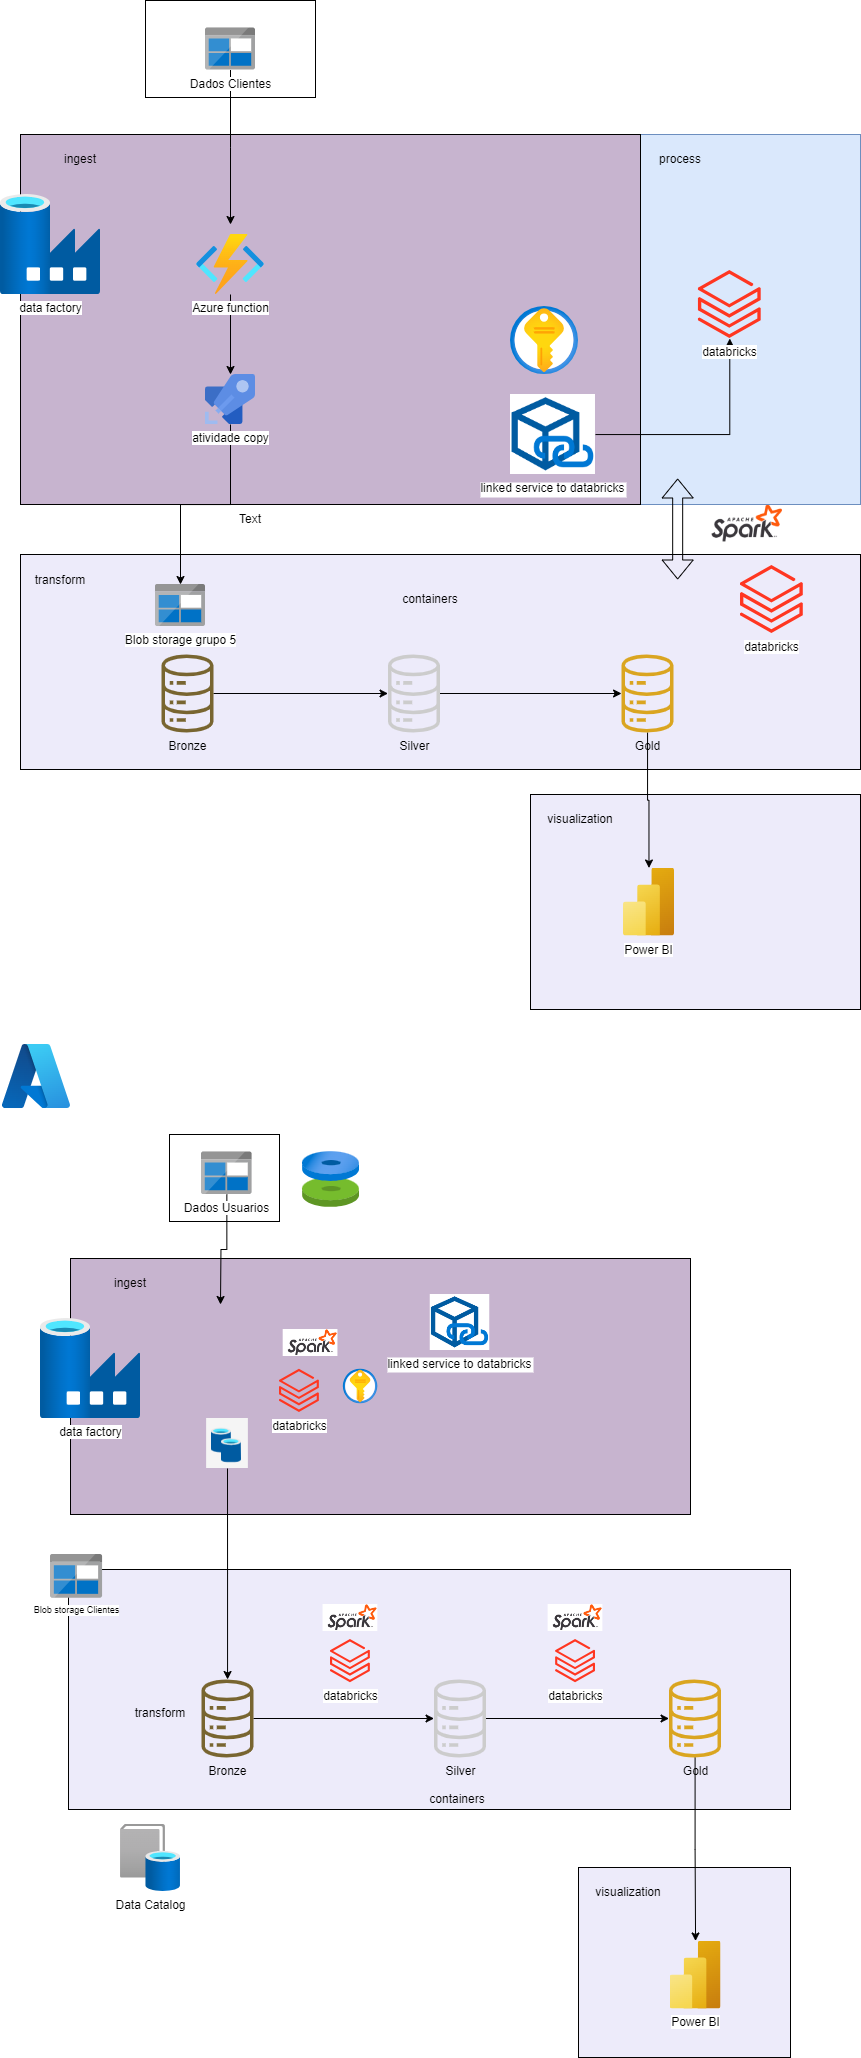

The diagram above was exported from draw.io. Its source (the exported page's mxGraphModel, read from the mxfile embedded in the PNG):
<mxGraphModel dx="878" dy="509" grid="1" gridSize="10" guides="1" tooltips="1" connect="1" arrows="1" fold="1" page="1" pageScale="1" pageWidth="827" pageHeight="1169" math="0" shadow="0">
  <root>
    <mxCell id="0" />
    <mxCell id="1" parent="0" />
    <mxCell id="CjrealuKwnq1mrGlpfEA-1" value="" style="shape=image;verticalLabelPosition=bottom;labelBackgroundColor=default;verticalAlign=top;aspect=fixed;imageAspect=0;image=https://eduardo2s.github.io/assets/img/spark.png;" parent="1" vertex="1">
      <mxGeometry x="668" y="550" width="160" height="90" as="geometry" />
    </mxCell>
    <mxCell id="DmdU8ZEOlt_OejEhqSOY-6" value="" style="rounded=0;whiteSpace=wrap;html=1;fillColor=#dae8fc;strokeColor=#6c8ebf;" parent="1" vertex="1">
      <mxGeometry x="310" y="190" width="550" height="370" as="geometry" />
    </mxCell>
    <mxCell id="CjrealuKwnq1mrGlpfEA-20" value="" style="rounded=0;whiteSpace=wrap;html=1;fillColor=#edebfa;" parent="1" vertex="1">
      <mxGeometry x="530" y="850" width="330" height="215" as="geometry" />
    </mxCell>
    <mxCell id="uuC0uU9qO-WGWbCFHayV-21" value="" style="rounded=0;whiteSpace=wrap;html=1;fillColor=#c7b4cf;" parent="1" vertex="1">
      <mxGeometry x="20" y="190" width="620" height="370" as="geometry" />
    </mxCell>
    <mxCell id="uuC0uU9qO-WGWbCFHayV-23" value="" style="rounded=0;whiteSpace=wrap;html=1;fillColor=#edebfa;" parent="1" vertex="1">
      <mxGeometry x="20" y="610" width="840" height="215" as="geometry" />
    </mxCell>
    <mxCell id="uuC0uU9qO-WGWbCFHayV-22" value="" style="rounded=0;whiteSpace=wrap;html=1;fillColor=#ffffff;" parent="1" vertex="1">
      <mxGeometry x="145" y="56" width="170" height="97" as="geometry" />
    </mxCell>
    <mxCell id="uuC0uU9qO-WGWbCFHayV-2" value="Blob storage grupo 5" style="image;sketch=0;aspect=fixed;html=1;points=[];align=center;fontSize=12;image=img/lib/mscae/BlobBlock.svg;" parent="1" vertex="1">
      <mxGeometry x="155" y="640" width="50" height="42" as="geometry" />
    </mxCell>
    <mxCell id="CjrealuKwnq1mrGlpfEA-10" style="edgeStyle=orthogonalEdgeStyle;rounded=0;orthogonalLoop=1;jettySize=auto;html=1;" parent="1" source="uuC0uU9qO-WGWbCFHayV-3" edge="1">
      <mxGeometry relative="1" as="geometry">
        <mxPoint x="230" y="280" as="targetPoint" />
      </mxGeometry>
    </mxCell>
    <mxCell id="uuC0uU9qO-WGWbCFHayV-3" value="Dados Clientes" style="image;sketch=0;aspect=fixed;html=1;points=[];align=center;fontSize=12;image=img/lib/mscae/BlobBlock.svg;" parent="1" vertex="1">
      <mxGeometry x="205" y="83.5" width="50" height="42" as="geometry" />
    </mxCell>
    <mxCell id="CjrealuKwnq1mrGlpfEA-15" style="edgeStyle=orthogonalEdgeStyle;rounded=0;orthogonalLoop=1;jettySize=auto;html=1;" parent="1" source="uuC0uU9qO-WGWbCFHayV-5" target="CjrealuKwnq1mrGlpfEA-3" edge="1">
      <mxGeometry relative="1" as="geometry" />
    </mxCell>
    <mxCell id="uuC0uU9qO-WGWbCFHayV-5" value="Bronze" style="sketch=0;outlineConnect=0;fillColor=#786530;strokeColor=#A18841;dashed=0;verticalLabelPosition=bottom;verticalAlign=top;align=center;html=1;fontSize=12;fontStyle=0;aspect=fixed;pointerEvents=1;shape=mxgraph.aws4.iot_analytics_data_store;" parent="1" vertex="1">
      <mxGeometry x="160" y="710" width="54" height="78" as="geometry" />
    </mxCell>
    <mxCell id="DmdU8ZEOlt_OejEhqSOY-5" style="edgeStyle=orthogonalEdgeStyle;rounded=0;orthogonalLoop=1;jettySize=auto;html=1;" parent="1" source="uuC0uU9qO-WGWbCFHayV-16" target="uuC0uU9qO-WGWbCFHayV-2" edge="1">
      <mxGeometry relative="1" as="geometry" />
    </mxCell>
    <mxCell id="uuC0uU9qO-WGWbCFHayV-16" value="atividade copy" style="image;sketch=0;aspect=fixed;html=1;points=[];align=center;fontSize=12;image=img/lib/mscae/Azure_Pipelines.svg;" parent="1" vertex="1">
      <mxGeometry x="205" y="430" width="50" height="50" as="geometry" />
    </mxCell>
    <mxCell id="xcUW8jf7g7LdZtzedoRj-5" style="edgeStyle=orthogonalEdgeStyle;rounded=0;orthogonalLoop=1;jettySize=auto;html=1;" parent="1" source="xcUW8jf7g7LdZtzedoRj-1" target="xcUW8jf7g7LdZtzedoRj-4" edge="1">
      <mxGeometry relative="1" as="geometry" />
    </mxCell>
    <mxCell id="xcUW8jf7g7LdZtzedoRj-1" value="linked service to databricks" style="shape=image;verticalLabelPosition=bottom;labelBackgroundColor=default;verticalAlign=top;aspect=fixed;imageAspect=0;image=https://1.bp.blogspot.com/-i1F-HI1KbFk/YZAawL2YzQI/AAAAAAAALtw/frUspfHvkMsQEQlhggRjzea029vZ-6y7gCLcBGAsYHQ/s1006/ADFLinkedService.png;" parent="1" vertex="1">
      <mxGeometry x="510" y="450" width="84.99" height="80" as="geometry" />
    </mxCell>
    <mxCell id="xcUW8jf7g7LdZtzedoRj-4" value="databricks" style="image;aspect=fixed;html=1;points=[];align=center;fontSize=12;image=img/lib/azure2/analytics/Azure_Databricks.svg;" parent="1" vertex="1">
      <mxGeometry x="697.92" y="326" width="62.8" height="68" as="geometry" />
    </mxCell>
    <mxCell id="CjrealuKwnq1mrGlpfEA-2" value="ingest" style="text;html=1;align=center;verticalAlign=middle;whiteSpace=wrap;rounded=0;" parent="1" vertex="1">
      <mxGeometry x="50" y="200" width="60" height="30" as="geometry" />
    </mxCell>
    <mxCell id="CjrealuKwnq1mrGlpfEA-17" style="edgeStyle=orthogonalEdgeStyle;rounded=0;orthogonalLoop=1;jettySize=auto;html=1;" parent="1" source="CjrealuKwnq1mrGlpfEA-3" target="CjrealuKwnq1mrGlpfEA-4" edge="1">
      <mxGeometry relative="1" as="geometry" />
    </mxCell>
    <mxCell id="CjrealuKwnq1mrGlpfEA-3" value="Silver" style="sketch=0;outlineConnect=0;fillColor=#cccccc;strokeColor=#A18841;dashed=0;verticalLabelPosition=bottom;verticalAlign=top;align=center;html=1;fontSize=12;fontStyle=0;aspect=fixed;pointerEvents=1;shape=mxgraph.aws4.iot_analytics_data_store;" parent="1" vertex="1">
      <mxGeometry x="386.5" y="710" width="54" height="78" as="geometry" />
    </mxCell>
    <mxCell id="CjrealuKwnq1mrGlpfEA-24" style="edgeStyle=orthogonalEdgeStyle;rounded=0;orthogonalLoop=1;jettySize=auto;html=1;" parent="1" source="CjrealuKwnq1mrGlpfEA-4" target="CjrealuKwnq1mrGlpfEA-22" edge="1">
      <mxGeometry relative="1" as="geometry" />
    </mxCell>
    <mxCell id="CjrealuKwnq1mrGlpfEA-4" value="Gold" style="sketch=0;outlineConnect=0;fillColor=#daa520;strokeColor=#A18841;dashed=0;verticalLabelPosition=bottom;verticalAlign=top;align=center;html=1;fontSize=12;fontStyle=0;aspect=fixed;pointerEvents=1;shape=mxgraph.aws4.iot_analytics_data_store;" parent="1" vertex="1">
      <mxGeometry x="620" y="710" width="54" height="78" as="geometry" />
    </mxCell>
    <mxCell id="CjrealuKwnq1mrGlpfEA-16" value="" style="shape=flexArrow;endArrow=classic;startArrow=classic;html=1;rounded=0;entryX=0.098;entryY=0.997;entryDx=0;entryDy=0;entryPerimeter=0;" parent="1" edge="1">
      <mxGeometry width="100" height="100" relative="1" as="geometry">
        <mxPoint x="677.17" y="635" as="sourcePoint" />
        <mxPoint x="677.17" y="534" as="targetPoint" />
      </mxGeometry>
    </mxCell>
    <mxCell id="CjrealuKwnq1mrGlpfEA-18" value="process" style="text;html=1;align=center;verticalAlign=middle;whiteSpace=wrap;rounded=0;" parent="1" vertex="1">
      <mxGeometry x="649.72" y="200" width="60" height="30" as="geometry" />
    </mxCell>
    <mxCell id="CjrealuKwnq1mrGlpfEA-19" value="containers" style="text;html=1;align=center;verticalAlign=middle;whiteSpace=wrap;rounded=0;" parent="1" vertex="1">
      <mxGeometry x="400" y="640" width="60" height="30" as="geometry" />
    </mxCell>
    <mxCell id="CjrealuKwnq1mrGlpfEA-21" value="" style="image;aspect=fixed;html=1;points=[];align=center;fontSize=12;image=img/lib/azure2/security/Key_Vaults.svg;" parent="1" vertex="1">
      <mxGeometry x="510" y="362" width="68" height="68" as="geometry" />
    </mxCell>
    <mxCell id="CjrealuKwnq1mrGlpfEA-22" value="Power BI" style="image;aspect=fixed;html=1;points=[];align=center;fontSize=12;image=img/lib/azure2/analytics/Power_BI_Embedded.svg;" parent="1" vertex="1">
      <mxGeometry x="623" y="923.5" width="51" height="68" as="geometry" />
    </mxCell>
    <mxCell id="CjrealuKwnq1mrGlpfEA-23" value="visualization" style="text;html=1;align=center;verticalAlign=middle;whiteSpace=wrap;rounded=0;" parent="1" vertex="1">
      <mxGeometry x="550" y="860" width="60" height="30" as="geometry" />
    </mxCell>
    <mxCell id="DmdU8ZEOlt_OejEhqSOY-4" style="edgeStyle=orthogonalEdgeStyle;rounded=0;orthogonalLoop=1;jettySize=auto;html=1;" parent="1" source="DmdU8ZEOlt_OejEhqSOY-1" target="uuC0uU9qO-WGWbCFHayV-16" edge="1">
      <mxGeometry relative="1" as="geometry" />
    </mxCell>
    <mxCell id="DmdU8ZEOlt_OejEhqSOY-1" value="Azure function" style="image;aspect=fixed;html=1;points=[];align=center;fontSize=12;image=img/lib/azure2/compute/Function_Apps.svg;" parent="1" vertex="1">
      <mxGeometry x="196" y="290" width="68" height="60" as="geometry" />
    </mxCell>
    <mxCell id="DmdU8ZEOlt_OejEhqSOY-3" value="data factory" style="image;aspect=fixed;html=1;points=[];align=center;fontSize=12;image=img/lib/azure2/databases/Data_Factory.svg;" parent="1" vertex="1">
      <mxGeometry y="250" width="100" height="100" as="geometry" />
    </mxCell>
    <mxCell id="DmdU8ZEOlt_OejEhqSOY-7" value="databricks" style="image;aspect=fixed;html=1;points=[];align=center;fontSize=12;image=img/lib/azure2/analytics/Azure_Databricks.svg;" parent="1" vertex="1">
      <mxGeometry x="740" y="621" width="62.8" height="68" as="geometry" />
    </mxCell>
    <mxCell id="DmdU8ZEOlt_OejEhqSOY-9" value="Text" style="text;html=1;align=center;verticalAlign=middle;whiteSpace=wrap;rounded=0;" parent="1" vertex="1">
      <mxGeometry x="220" y="560" width="60" height="30" as="geometry" />
    </mxCell>
    <mxCell id="DmdU8ZEOlt_OejEhqSOY-10" value="transform" style="text;html=1;align=center;verticalAlign=middle;whiteSpace=wrap;rounded=0;" parent="1" vertex="1">
      <mxGeometry x="30" y="621" width="60" height="30" as="geometry" />
    </mxCell>
    <mxCell id="RlaIpI8KK7QkpXk_w45f-3" value="" style="rounded=0;whiteSpace=wrap;html=1;fillColor=#edebfa;" parent="1" vertex="1">
      <mxGeometry x="578" y="1923" width="212" height="190" as="geometry" />
    </mxCell>
    <mxCell id="RlaIpI8KK7QkpXk_w45f-4" value="" style="rounded=0;whiteSpace=wrap;html=1;fillColor=#c7b4cf;" parent="1" vertex="1">
      <mxGeometry x="70" y="1314" width="620" height="256" as="geometry" />
    </mxCell>
    <mxCell id="RlaIpI8KK7QkpXk_w45f-5" value="" style="rounded=0;whiteSpace=wrap;html=1;fillColor=#edebfa;" parent="1" vertex="1">
      <mxGeometry x="68" y="1625" width="722" height="240" as="geometry" />
    </mxCell>
    <mxCell id="RlaIpI8KK7QkpXk_w45f-6" value="" style="rounded=0;whiteSpace=wrap;html=1;fillColor=#ffffff;" parent="1" vertex="1">
      <mxGeometry x="169" y="1190" width="110" height="87" as="geometry" />
    </mxCell>
    <mxCell id="RlaIpI8KK7QkpXk_w45f-7" value="Blob storage Clientes" style="image;sketch=0;aspect=fixed;html=1;points=[];align=center;fontSize=9;image=img/lib/mscae/BlobBlock.svg;" parent="1" vertex="1">
      <mxGeometry x="49.999999999999986" y="1610" width="52.08" height="43.75" as="geometry" />
    </mxCell>
    <mxCell id="RlaIpI8KK7QkpXk_w45f-8" style="edgeStyle=orthogonalEdgeStyle;rounded=0;orthogonalLoop=1;jettySize=auto;html=1;" parent="1" source="RlaIpI8KK7QkpXk_w45f-9" edge="1">
      <mxGeometry relative="1" as="geometry">
        <mxPoint x="220" y="1360" as="targetPoint" />
      </mxGeometry>
    </mxCell>
    <mxCell id="RlaIpI8KK7QkpXk_w45f-9" value="Dados Usuarios" style="image;sketch=0;aspect=fixed;html=1;points=[];align=center;fontSize=12;image=img/lib/mscae/BlobBlock.svg;" parent="1" vertex="1">
      <mxGeometry x="201" y="1207.5" width="50.6" height="42.5" as="geometry" />
    </mxCell>
    <mxCell id="RlaIpI8KK7QkpXk_w45f-10" style="edgeStyle=orthogonalEdgeStyle;rounded=0;orthogonalLoop=1;jettySize=auto;html=1;" parent="1" source="RlaIpI8KK7QkpXk_w45f-11" target="RlaIpI8KK7QkpXk_w45f-19" edge="1">
      <mxGeometry relative="1" as="geometry" />
    </mxCell>
    <mxCell id="RlaIpI8KK7QkpXk_w45f-11" value="Bronze" style="sketch=0;outlineConnect=0;fillColor=#786530;strokeColor=#A18841;dashed=0;verticalLabelPosition=bottom;verticalAlign=top;align=center;html=1;fontSize=12;fontStyle=0;aspect=fixed;pointerEvents=1;shape=mxgraph.aws4.iot_analytics_data_store;" parent="1" vertex="1">
      <mxGeometry x="200" y="1735" width="54" height="78" as="geometry" />
    </mxCell>
    <mxCell id="RlaIpI8KK7QkpXk_w45f-12" style="edgeStyle=orthogonalEdgeStyle;rounded=0;orthogonalLoop=1;jettySize=auto;html=1;exitX=0.5;exitY=1;exitDx=0;exitDy=0;" parent="1" source="PRW4h3X1BE8nY59JvHFT-2" target="RlaIpI8KK7QkpXk_w45f-11" edge="1">
      <mxGeometry relative="1" as="geometry">
        <mxPoint x="220" y="1540" as="sourcePoint" />
      </mxGeometry>
    </mxCell>
    <mxCell id="RlaIpI8KK7QkpXk_w45f-15" value="linked service to databricks" style="shape=image;verticalLabelPosition=bottom;labelBackgroundColor=default;verticalAlign=top;aspect=fixed;imageAspect=0;image=https://1.bp.blogspot.com/-i1F-HI1KbFk/YZAawL2YzQI/AAAAAAAALtw/frUspfHvkMsQEQlhggRjzea029vZ-6y7gCLcBGAsYHQ/s1006/ADFLinkedService.png;" parent="1" vertex="1">
      <mxGeometry x="429.76" y="1350" width="59.49" height="56" as="geometry" />
    </mxCell>
    <mxCell id="RlaIpI8KK7QkpXk_w45f-16" value="databricks" style="image;aspect=fixed;html=1;points=[];align=center;fontSize=12;image=img/lib/azure2/analytics/Azure_Databricks.svg;" parent="1" vertex="1">
      <mxGeometry x="555.12" y="1694.9999999999998" width="39.87" height="43.17" as="geometry" />
    </mxCell>
    <mxCell id="RlaIpI8KK7QkpXk_w45f-17" value="ingest" style="text;html=1;align=center;verticalAlign=middle;whiteSpace=wrap;rounded=0;" parent="1" vertex="1">
      <mxGeometry x="100" y="1324" width="60" height="30" as="geometry" />
    </mxCell>
    <mxCell id="RlaIpI8KK7QkpXk_w45f-18" style="edgeStyle=orthogonalEdgeStyle;rounded=0;orthogonalLoop=1;jettySize=auto;html=1;" parent="1" source="RlaIpI8KK7QkpXk_w45f-19" target="RlaIpI8KK7QkpXk_w45f-21" edge="1">
      <mxGeometry relative="1" as="geometry" />
    </mxCell>
    <mxCell id="RlaIpI8KK7QkpXk_w45f-19" value="Silver" style="sketch=0;outlineConnect=0;fillColor=#cccccc;strokeColor=#A18841;dashed=0;verticalLabelPosition=bottom;verticalAlign=top;align=center;html=1;fontSize=12;fontStyle=0;aspect=fixed;pointerEvents=1;shape=mxgraph.aws4.iot_analytics_data_store;" parent="1" vertex="1">
      <mxGeometry x="432.5" y="1735" width="54" height="78" as="geometry" />
    </mxCell>
    <mxCell id="RlaIpI8KK7QkpXk_w45f-20" style="edgeStyle=orthogonalEdgeStyle;rounded=0;orthogonalLoop=1;jettySize=auto;html=1;" parent="1" source="RlaIpI8KK7QkpXk_w45f-21" target="RlaIpI8KK7QkpXk_w45f-26" edge="1">
      <mxGeometry relative="1" as="geometry" />
    </mxCell>
    <mxCell id="RlaIpI8KK7QkpXk_w45f-21" value="Gold" style="sketch=0;outlineConnect=0;fillColor=#daa520;strokeColor=#A18841;dashed=0;verticalLabelPosition=bottom;verticalAlign=top;align=center;html=1;fontSize=12;fontStyle=0;aspect=fixed;pointerEvents=1;shape=mxgraph.aws4.iot_analytics_data_store;" parent="1" vertex="1">
      <mxGeometry x="667.5" y="1735" width="54" height="78" as="geometry" />
    </mxCell>
    <mxCell id="RlaIpI8KK7QkpXk_w45f-24" value="containers" style="text;html=1;align=center;verticalAlign=middle;whiteSpace=wrap;rounded=0;" parent="1" vertex="1">
      <mxGeometry x="426.5" y="1840" width="60" height="30" as="geometry" />
    </mxCell>
    <mxCell id="RlaIpI8KK7QkpXk_w45f-25" value="" style="image;aspect=fixed;html=1;points=[];align=center;fontSize=12;image=img/lib/azure2/security/Key_Vaults.svg;" parent="1" vertex="1">
      <mxGeometry x="342.81" y="1424.75" width="34.5" height="34.5" as="geometry" />
    </mxCell>
    <mxCell id="RlaIpI8KK7QkpXk_w45f-26" value="Power BI" style="image;aspect=fixed;html=1;points=[];align=center;fontSize=12;image=img/lib/azure2/analytics/Power_BI_Embedded.svg;" parent="1" vertex="1">
      <mxGeometry x="669.5" y="1996.5" width="51" height="68" as="geometry" />
    </mxCell>
    <mxCell id="RlaIpI8KK7QkpXk_w45f-27" value="visualization" style="text;html=1;align=center;verticalAlign=middle;whiteSpace=wrap;rounded=0;" parent="1" vertex="1">
      <mxGeometry x="598" y="1933" width="60" height="30" as="geometry" />
    </mxCell>
    <mxCell id="RlaIpI8KK7QkpXk_w45f-30" value="data factory" style="image;aspect=fixed;html=1;points=[];align=center;fontSize=12;image=img/lib/azure2/databases/Data_Factory.svg;" parent="1" vertex="1">
      <mxGeometry x="40" y="1374" width="100" height="100" as="geometry" />
    </mxCell>
    <mxCell id="RlaIpI8KK7QkpXk_w45f-33" value="transform" style="text;html=1;align=center;verticalAlign=middle;whiteSpace=wrap;rounded=0;" parent="1" vertex="1">
      <mxGeometry x="130" y="1754" width="60" height="30" as="geometry" />
    </mxCell>
    <mxCell id="RlaIpI8KK7QkpXk_w45f-34" value="" style="image;aspect=fixed;html=1;points=[];align=center;fontSize=12;image=img/lib/azure2/other/Azure_A.svg;" parent="1" vertex="1">
      <mxGeometry x="2" y="1100" width="68" height="64.12" as="geometry" />
    </mxCell>
    <mxCell id="RlaIpI8KK7QkpXk_w45f-1" value="" style="shape=image;verticalLabelPosition=bottom;labelBackgroundColor=default;verticalAlign=top;aspect=fixed;imageAspect=0;image=https://eduardo2s.github.io/assets/img/spark.png;clipPath=inset(10.95% 28% 45.86% 22.67%);" parent="1" vertex="1">
      <mxGeometry x="282.7" y="1384.9999999999998" width="54.74" height="27" as="geometry" />
    </mxCell>
    <mxCell id="RlaIpI8KK7QkpXk_w45f-44" value="databricks" style="image;aspect=fixed;html=1;points=[];align=center;fontSize=12;image=img/lib/azure2/analytics/Azure_Databricks.svg;" parent="1" vertex="1">
      <mxGeometry x="279" y="1424.7499999999998" width="39.87" height="43.17" as="geometry" />
    </mxCell>
    <mxCell id="RlaIpI8KK7QkpXk_w45f-45" value="databricks" style="image;aspect=fixed;html=1;points=[];align=center;fontSize=12;image=img/lib/azure2/analytics/Azure_Databricks.svg;" parent="1" vertex="1">
      <mxGeometry x="330" y="1694.9999999999998" width="39.87" height="43.17" as="geometry" />
    </mxCell>
    <mxCell id="XcPHDBtEUR-bXYt1A0vA-3" value="" style="shape=image;verticalLabelPosition=bottom;labelBackgroundColor=default;verticalAlign=top;aspect=fixed;imageAspect=0;image=https://eduardo2s.github.io/assets/img/spark.png;clipPath=inset(10.95% 28% 45.86% 22.67%);" parent="1" vertex="1">
      <mxGeometry x="322.57" y="1659.9999999999998" width="54.74" height="27" as="geometry" />
    </mxCell>
    <mxCell id="XcPHDBtEUR-bXYt1A0vA-4" value="" style="shape=image;verticalLabelPosition=bottom;labelBackgroundColor=default;verticalAlign=top;aspect=fixed;imageAspect=0;image=https://eduardo2s.github.io/assets/img/spark.png;clipPath=inset(10.95% 28% 45.86% 22.67%);" parent="1" vertex="1">
      <mxGeometry x="547.63" y="1659.9999999999998" width="54.74" height="27" as="geometry" />
    </mxCell>
    <mxCell id="PRW4h3X1BE8nY59JvHFT-1" value="Data Catalog&lt;div&gt;&lt;br&gt;&lt;/div&gt;" style="image;aspect=fixed;html=1;points=[];align=center;fontSize=12;image=img/lib/azure2/integration/Azure_Data_Catalog.svg;" vertex="1" parent="1">
      <mxGeometry x="120" y="1880" width="60" height="67" as="geometry" />
    </mxCell>
    <mxCell id="PRW4h3X1BE8nY59JvHFT-2" value="" style="shape=image;verticalLabelPosition=bottom;labelBackgroundColor=default;verticalAlign=top;aspect=fixed;imageAspect=0;image=data:image/png,(base64 omitted: 3292 chars);" vertex="1" parent="1">
      <mxGeometry x="206.12" y="1474" width="41.76" height="50" as="geometry" />
    </mxCell>
    <mxCell id="PRW4h3X1BE8nY59JvHFT-4" value="" style="image;aspect=fixed;html=1;points=[];align=center;fontSize=12;image=img/lib/azure2/compute/Disks.svg;" vertex="1" parent="1">
      <mxGeometry x="302" y="1207" width="56.99999999999999" height="56.00000000000001" as="geometry" />
    </mxCell>
  </root>
</mxGraphModel>